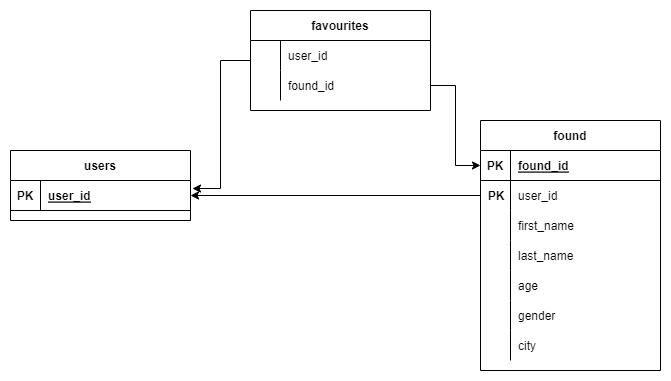

The diagram above was exported from draw.io. Its source (the exported page's mxGraphModel, read from the mxfile embedded in the PNG):
<mxGraphModel dx="1422" dy="762" grid="1" gridSize="10" guides="1" tooltips="1" connect="1" arrows="1" fold="1" page="1" pageScale="1" pageWidth="827" pageHeight="1169" math="0" shadow="0">
  <root>
    <mxCell id="0" />
    <mxCell id="1" parent="0" />
    <mxCell id="0_14L4jlXqSBlLJ6flN_-1" value="users" style="shape=table;startSize=30;container=1;collapsible=1;childLayout=tableLayout;fixedRows=1;rowLines=0;fontStyle=1;align=center;resizeLast=1;" vertex="1" parent="1">
      <mxGeometry x="40" y="160" width="180" height="70" as="geometry" />
    </mxCell>
    <mxCell id="0_14L4jlXqSBlLJ6flN_-2" value="" style="shape=tableRow;horizontal=0;startSize=0;swimlaneHead=0;swimlaneBody=0;fillColor=none;collapsible=0;dropTarget=0;points=[[0,0.5],[1,0.5]];portConstraint=eastwest;top=0;left=0;right=0;bottom=1;" vertex="1" parent="0_14L4jlXqSBlLJ6flN_-1">
      <mxGeometry y="30" width="180" height="30" as="geometry" />
    </mxCell>
    <mxCell id="0_14L4jlXqSBlLJ6flN_-3" value="PK" style="shape=partialRectangle;connectable=0;fillColor=none;top=0;left=0;bottom=0;right=0;fontStyle=1;overflow=hidden;" vertex="1" parent="0_14L4jlXqSBlLJ6flN_-2">
      <mxGeometry width="30" height="30" as="geometry">
        <mxRectangle width="30" height="30" as="alternateBounds" />
      </mxGeometry>
    </mxCell>
    <mxCell id="0_14L4jlXqSBlLJ6flN_-4" value="user_id" style="shape=partialRectangle;connectable=0;fillColor=none;top=0;left=0;bottom=0;right=0;align=left;spacingLeft=6;fontStyle=5;overflow=hidden;" vertex="1" parent="0_14L4jlXqSBlLJ6flN_-2">
      <mxGeometry x="30" width="150" height="30" as="geometry">
        <mxRectangle width="150" height="30" as="alternateBounds" />
      </mxGeometry>
    </mxCell>
    <mxCell id="0_14L4jlXqSBlLJ6flN_-14" value="found" style="shape=table;startSize=30;container=1;collapsible=1;childLayout=tableLayout;fixedRows=1;rowLines=0;fontStyle=1;align=center;resizeLast=1;" vertex="1" parent="1">
      <mxGeometry x="510" y="130" width="180" height="250" as="geometry" />
    </mxCell>
    <mxCell id="0_14L4jlXqSBlLJ6flN_-15" value="" style="shape=tableRow;horizontal=0;startSize=0;swimlaneHead=0;swimlaneBody=0;fillColor=none;collapsible=0;dropTarget=0;points=[[0,0.5],[1,0.5]];portConstraint=eastwest;top=0;left=0;right=0;bottom=1;" vertex="1" parent="0_14L4jlXqSBlLJ6flN_-14">
      <mxGeometry y="30" width="180" height="30" as="geometry" />
    </mxCell>
    <mxCell id="0_14L4jlXqSBlLJ6flN_-16" value="PK" style="shape=partialRectangle;connectable=0;fillColor=none;top=0;left=0;bottom=0;right=0;fontStyle=1;overflow=hidden;" vertex="1" parent="0_14L4jlXqSBlLJ6flN_-15">
      <mxGeometry width="30" height="30" as="geometry">
        <mxRectangle width="30" height="30" as="alternateBounds" />
      </mxGeometry>
    </mxCell>
    <mxCell id="0_14L4jlXqSBlLJ6flN_-17" value="found_id" style="shape=partialRectangle;connectable=0;fillColor=none;top=0;left=0;bottom=0;right=0;align=left;spacingLeft=6;fontStyle=5;overflow=hidden;" vertex="1" parent="0_14L4jlXqSBlLJ6flN_-15">
      <mxGeometry x="30" width="150" height="30" as="geometry">
        <mxRectangle width="150" height="30" as="alternateBounds" />
      </mxGeometry>
    </mxCell>
    <mxCell id="0_14L4jlXqSBlLJ6flN_-18" value="" style="shape=tableRow;horizontal=0;startSize=0;swimlaneHead=0;swimlaneBody=0;fillColor=none;collapsible=0;dropTarget=0;points=[[0,0.5],[1,0.5]];portConstraint=eastwest;top=0;left=0;right=0;bottom=0;" vertex="1" parent="0_14L4jlXqSBlLJ6flN_-14">
      <mxGeometry y="60" width="180" height="30" as="geometry" />
    </mxCell>
    <mxCell id="0_14L4jlXqSBlLJ6flN_-19" value="" style="shape=partialRectangle;connectable=0;fillColor=none;top=0;left=0;bottom=0;right=0;editable=1;overflow=hidden;" vertex="1" parent="0_14L4jlXqSBlLJ6flN_-18">
      <mxGeometry width="30" height="30" as="geometry">
        <mxRectangle width="30" height="30" as="alternateBounds" />
      </mxGeometry>
    </mxCell>
    <mxCell id="0_14L4jlXqSBlLJ6flN_-20" value="user_id" style="shape=partialRectangle;connectable=0;fillColor=none;top=0;left=0;bottom=0;right=0;align=left;spacingLeft=6;overflow=hidden;" vertex="1" parent="0_14L4jlXqSBlLJ6flN_-18">
      <mxGeometry x="30" width="150" height="30" as="geometry">
        <mxRectangle width="150" height="30" as="alternateBounds" />
      </mxGeometry>
    </mxCell>
    <mxCell id="0_14L4jlXqSBlLJ6flN_-21" value="" style="shape=tableRow;horizontal=0;startSize=0;swimlaneHead=0;swimlaneBody=0;fillColor=none;collapsible=0;dropTarget=0;points=[[0,0.5],[1,0.5]];portConstraint=eastwest;top=0;left=0;right=0;bottom=0;" vertex="1" parent="0_14L4jlXqSBlLJ6flN_-14">
      <mxGeometry y="90" width="180" height="30" as="geometry" />
    </mxCell>
    <mxCell id="0_14L4jlXqSBlLJ6flN_-22" value="" style="shape=partialRectangle;connectable=0;fillColor=none;top=0;left=0;bottom=0;right=0;editable=1;overflow=hidden;" vertex="1" parent="0_14L4jlXqSBlLJ6flN_-21">
      <mxGeometry width="30" height="30" as="geometry">
        <mxRectangle width="30" height="30" as="alternateBounds" />
      </mxGeometry>
    </mxCell>
    <mxCell id="0_14L4jlXqSBlLJ6flN_-23" value="first_name" style="shape=partialRectangle;connectable=0;fillColor=none;top=0;left=0;bottom=0;right=0;align=left;spacingLeft=6;overflow=hidden;" vertex="1" parent="0_14L4jlXqSBlLJ6flN_-21">
      <mxGeometry x="30" width="150" height="30" as="geometry">
        <mxRectangle width="150" height="30" as="alternateBounds" />
      </mxGeometry>
    </mxCell>
    <mxCell id="0_14L4jlXqSBlLJ6flN_-24" value="" style="shape=tableRow;horizontal=0;startSize=0;swimlaneHead=0;swimlaneBody=0;fillColor=none;collapsible=0;dropTarget=0;points=[[0,0.5],[1,0.5]];portConstraint=eastwest;top=0;left=0;right=0;bottom=0;" vertex="1" parent="0_14L4jlXqSBlLJ6flN_-14">
      <mxGeometry y="120" width="180" height="30" as="geometry" />
    </mxCell>
    <mxCell id="0_14L4jlXqSBlLJ6flN_-25" value="" style="shape=partialRectangle;connectable=0;fillColor=none;top=0;left=0;bottom=0;right=0;editable=1;overflow=hidden;" vertex="1" parent="0_14L4jlXqSBlLJ6flN_-24">
      <mxGeometry width="30" height="30" as="geometry">
        <mxRectangle width="30" height="30" as="alternateBounds" />
      </mxGeometry>
    </mxCell>
    <mxCell id="0_14L4jlXqSBlLJ6flN_-26" value="last_name" style="shape=partialRectangle;connectable=0;fillColor=none;top=0;left=0;bottom=0;right=0;align=left;spacingLeft=6;overflow=hidden;" vertex="1" parent="0_14L4jlXqSBlLJ6flN_-24">
      <mxGeometry x="30" width="150" height="30" as="geometry">
        <mxRectangle width="150" height="30" as="alternateBounds" />
      </mxGeometry>
    </mxCell>
    <mxCell id="0_14L4jlXqSBlLJ6flN_-43" value="" style="shape=tableRow;horizontal=0;startSize=0;swimlaneHead=0;swimlaneBody=0;fillColor=none;collapsible=0;dropTarget=0;points=[[0,0.5],[1,0.5]];portConstraint=eastwest;top=0;left=0;right=0;bottom=0;" vertex="1" parent="0_14L4jlXqSBlLJ6flN_-14">
      <mxGeometry y="150" width="180" height="30" as="geometry" />
    </mxCell>
    <mxCell id="0_14L4jlXqSBlLJ6flN_-44" value="" style="shape=partialRectangle;connectable=0;fillColor=none;top=0;left=0;bottom=0;right=0;editable=1;overflow=hidden;" vertex="1" parent="0_14L4jlXqSBlLJ6flN_-43">
      <mxGeometry width="30" height="30" as="geometry">
        <mxRectangle width="30" height="30" as="alternateBounds" />
      </mxGeometry>
    </mxCell>
    <mxCell id="0_14L4jlXqSBlLJ6flN_-45" value="age" style="shape=partialRectangle;connectable=0;fillColor=none;top=0;left=0;bottom=0;right=0;align=left;spacingLeft=6;overflow=hidden;" vertex="1" parent="0_14L4jlXqSBlLJ6flN_-43">
      <mxGeometry x="30" width="150" height="30" as="geometry">
        <mxRectangle width="150" height="30" as="alternateBounds" />
      </mxGeometry>
    </mxCell>
    <mxCell id="0_14L4jlXqSBlLJ6flN_-46" value="" style="shape=tableRow;horizontal=0;startSize=0;swimlaneHead=0;swimlaneBody=0;fillColor=none;collapsible=0;dropTarget=0;points=[[0,0.5],[1,0.5]];portConstraint=eastwest;top=0;left=0;right=0;bottom=0;" vertex="1" parent="0_14L4jlXqSBlLJ6flN_-14">
      <mxGeometry y="180" width="180" height="30" as="geometry" />
    </mxCell>
    <mxCell id="0_14L4jlXqSBlLJ6flN_-47" value="" style="shape=partialRectangle;connectable=0;fillColor=none;top=0;left=0;bottom=0;right=0;editable=1;overflow=hidden;" vertex="1" parent="0_14L4jlXqSBlLJ6flN_-46">
      <mxGeometry width="30" height="30" as="geometry">
        <mxRectangle width="30" height="30" as="alternateBounds" />
      </mxGeometry>
    </mxCell>
    <mxCell id="0_14L4jlXqSBlLJ6flN_-48" value="gender" style="shape=partialRectangle;connectable=0;fillColor=none;top=0;left=0;bottom=0;right=0;align=left;spacingLeft=6;overflow=hidden;" vertex="1" parent="0_14L4jlXqSBlLJ6flN_-46">
      <mxGeometry x="30" width="150" height="30" as="geometry">
        <mxRectangle width="150" height="30" as="alternateBounds" />
      </mxGeometry>
    </mxCell>
    <mxCell id="0_14L4jlXqSBlLJ6flN_-49" value="" style="shape=tableRow;horizontal=0;startSize=0;swimlaneHead=0;swimlaneBody=0;fillColor=none;collapsible=0;dropTarget=0;points=[[0,0.5],[1,0.5]];portConstraint=eastwest;top=0;left=0;right=0;bottom=0;" vertex="1" parent="0_14L4jlXqSBlLJ6flN_-14">
      <mxGeometry y="210" width="180" height="30" as="geometry" />
    </mxCell>
    <mxCell id="0_14L4jlXqSBlLJ6flN_-50" value="" style="shape=partialRectangle;connectable=0;fillColor=none;top=0;left=0;bottom=0;right=0;editable=1;overflow=hidden;" vertex="1" parent="0_14L4jlXqSBlLJ6flN_-49">
      <mxGeometry width="30" height="30" as="geometry">
        <mxRectangle width="30" height="30" as="alternateBounds" />
      </mxGeometry>
    </mxCell>
    <mxCell id="0_14L4jlXqSBlLJ6flN_-51" value="city" style="shape=partialRectangle;connectable=0;fillColor=none;top=0;left=0;bottom=0;right=0;align=left;spacingLeft=6;overflow=hidden;" vertex="1" parent="0_14L4jlXqSBlLJ6flN_-49">
      <mxGeometry x="30" width="150" height="30" as="geometry">
        <mxRectangle width="150" height="30" as="alternateBounds" />
      </mxGeometry>
    </mxCell>
    <mxCell id="0_14L4jlXqSBlLJ6flN_-27" style="edgeStyle=orthogonalEdgeStyle;rounded=0;orthogonalLoop=1;jettySize=auto;html=1;exitX=0;exitY=0.5;exitDx=0;exitDy=0;entryX=1;entryY=0.5;entryDx=0;entryDy=0;" edge="1" parent="1" source="0_14L4jlXqSBlLJ6flN_-18" target="0_14L4jlXqSBlLJ6flN_-2">
      <mxGeometry relative="1" as="geometry" />
    </mxCell>
    <mxCell id="0_14L4jlXqSBlLJ6flN_-41" style="edgeStyle=orthogonalEdgeStyle;rounded=0;orthogonalLoop=1;jettySize=auto;html=1;exitX=0;exitY=0.5;exitDx=0;exitDy=0;entryX=1.011;entryY=0.267;entryDx=0;entryDy=0;entryPerimeter=0;" edge="1" parent="1" source="0_14L4jlXqSBlLJ6flN_-28" target="0_14L4jlXqSBlLJ6flN_-2">
      <mxGeometry relative="1" as="geometry" />
    </mxCell>
    <mxCell id="0_14L4jlXqSBlLJ6flN_-28" value="favourites" style="shape=table;startSize=30;container=1;collapsible=1;childLayout=tableLayout;fixedRows=1;rowLines=0;fontStyle=1;align=center;resizeLast=1;" vertex="1" parent="1">
      <mxGeometry x="280" y="20" width="180" height="100" as="geometry" />
    </mxCell>
    <mxCell id="0_14L4jlXqSBlLJ6flN_-32" value="" style="shape=tableRow;horizontal=0;startSize=0;swimlaneHead=0;swimlaneBody=0;fillColor=none;collapsible=0;dropTarget=0;points=[[0,0.5],[1,0.5]];portConstraint=eastwest;top=0;left=0;right=0;bottom=0;" vertex="1" parent="0_14L4jlXqSBlLJ6flN_-28">
      <mxGeometry y="30" width="180" height="30" as="geometry" />
    </mxCell>
    <mxCell id="0_14L4jlXqSBlLJ6flN_-33" value="" style="shape=partialRectangle;connectable=0;fillColor=none;top=0;left=0;bottom=0;right=0;editable=1;overflow=hidden;" vertex="1" parent="0_14L4jlXqSBlLJ6flN_-32">
      <mxGeometry width="30" height="30" as="geometry">
        <mxRectangle width="30" height="30" as="alternateBounds" />
      </mxGeometry>
    </mxCell>
    <mxCell id="0_14L4jlXqSBlLJ6flN_-34" value="user_id" style="shape=partialRectangle;connectable=0;fillColor=none;top=0;left=0;bottom=0;right=0;align=left;spacingLeft=6;overflow=hidden;" vertex="1" parent="0_14L4jlXqSBlLJ6flN_-32">
      <mxGeometry x="30" width="150" height="30" as="geometry">
        <mxRectangle width="150" height="30" as="alternateBounds" />
      </mxGeometry>
    </mxCell>
    <mxCell id="0_14L4jlXqSBlLJ6flN_-35" value="" style="shape=tableRow;horizontal=0;startSize=0;swimlaneHead=0;swimlaneBody=0;fillColor=none;collapsible=0;dropTarget=0;points=[[0,0.5],[1,0.5]];portConstraint=eastwest;top=0;left=0;right=0;bottom=0;" vertex="1" parent="0_14L4jlXqSBlLJ6flN_-28">
      <mxGeometry y="60" width="180" height="30" as="geometry" />
    </mxCell>
    <mxCell id="0_14L4jlXqSBlLJ6flN_-36" value="" style="shape=partialRectangle;connectable=0;fillColor=none;top=0;left=0;bottom=0;right=0;editable=1;overflow=hidden;" vertex="1" parent="0_14L4jlXqSBlLJ6flN_-35">
      <mxGeometry width="30" height="30" as="geometry">
        <mxRectangle width="30" height="30" as="alternateBounds" />
      </mxGeometry>
    </mxCell>
    <mxCell id="0_14L4jlXqSBlLJ6flN_-37" value="found_id" style="shape=partialRectangle;connectable=0;fillColor=none;top=0;left=0;bottom=0;right=0;align=left;spacingLeft=6;overflow=hidden;" vertex="1" parent="0_14L4jlXqSBlLJ6flN_-35">
      <mxGeometry x="30" width="150" height="30" as="geometry">
        <mxRectangle width="150" height="30" as="alternateBounds" />
      </mxGeometry>
    </mxCell>
    <mxCell id="0_14L4jlXqSBlLJ6flN_-42" style="edgeStyle=orthogonalEdgeStyle;rounded=0;orthogonalLoop=1;jettySize=auto;html=1;exitX=1;exitY=0.5;exitDx=0;exitDy=0;entryX=0;entryY=0.5;entryDx=0;entryDy=0;" edge="1" parent="1" source="0_14L4jlXqSBlLJ6flN_-35" target="0_14L4jlXqSBlLJ6flN_-15">
      <mxGeometry relative="1" as="geometry" />
    </mxCell>
    <mxCell id="0_14L4jlXqSBlLJ6flN_-58" value="PK" style="shape=partialRectangle;connectable=0;fillColor=none;top=0;left=0;bottom=0;right=0;fontStyle=1;overflow=hidden;" vertex="1" parent="1">
      <mxGeometry x="511" y="190" width="30" height="30" as="geometry">
        <mxRectangle width="30" height="30" as="alternateBounds" />
      </mxGeometry>
    </mxCell>
  </root>
</mxGraphModel>